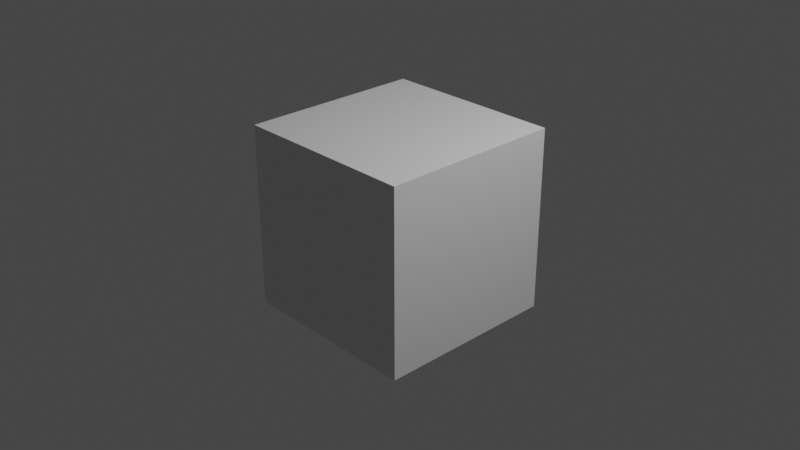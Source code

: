 # Source: bitonic_sort_4times.blend  (saved by Blender 3.4.6; exported with 4.5.12 LTS)
import bpy
from mathutils import Matrix  # noqa: F401  (used for matrix-valued properties, if any)

bpy.ops.wm.read_factory_settings(use_empty=True)
scene = bpy.context.scene
scene.name = 'Scene'

# ---- collections
col_collection = bpy.data.collections.new('Collection'); scene.collection.children.link(col_collection)

# ---- materials (node trees are filled in below, after node groups)
mat_material = bpy.data.materials.new('Material')
mat_material.alpha_threshold = 0.0
mat_material.use_transparent_shadow = False
mat_material.roughness = 0.5
mat_material.line_color = (0.0, 0.0, 0.0, 1.0)

# ---- material node trees
mat_material.use_nodes = True; mat_material.node_tree.nodes.clear()
_N = mat_material.node_tree.nodes; _L = mat_material.node_tree.links
n0 = _N.new('ShaderNodeOutputMaterial'); n0.name = 'Material Output'; n0.location = (300, 300)
n1 = _N.new('ShaderNodeBsdfPrincipled'); n1.name = 'Principled BSDF'; n1.location = (10, 300)
n1.distribution = 'GGX'
n1.subsurface_method = 'RANDOM_WALK_SKIN'
n1.inputs[3].default_value = 1.45
n1.inputs[27].default_value = (0.0, 0.0, 0.0, 1.0)
n1.inputs[28].default_value = 1.0
_L.new(n1.outputs[0], n0.inputs[0])
n0.is_active_output = True

# ---- world
world_world = bpy.data.worlds.new('World'); scene.world = world_world
world_world.use_nodes = True; world_world.node_tree.nodes.clear()
_N = world_world.node_tree.nodes; _L = world_world.node_tree.links
n0 = _N.new('ShaderNodeOutputWorld'); n0.name = 'World Output'; n0.location = (300, 300)
n1 = _N.new('ShaderNodeBackground'); n1.name = 'Background'; n1.location = (10, 300)
n1.inputs[0].default_value = (0.05088, 0.05088, 0.05088, 1.0)
_L.new(n1.outputs[0], n0.inputs[0])
n0.is_active_output = True
world_world.color = (0.05088, 0.05088, 0.05088)
world_world.use_sun_shadow = False
world_world.sun_shadow_jitter_overblur = 0.0

# ---- cameras
cam_camera = bpy.data.cameras.new('Camera')
cam_camera.clip_end = 100.0
cam_camera.ortho_scale = 7.314

# ---- lights
light_light = bpy.data.lights.new('Light', 'POINT')
light_light.transmission_factor = 0.0
light_light.energy = 1000.0
light_light.shadow_soft_size = 0.1
light_light.shadow_maximum_resolution = 0.006
light_light.use_absolute_resolution = True

# ---- meshes
me_cube = bpy.data.meshes.new('Cube')
me_cube.from_pydata([(1.0, 1.0, 1.0), (1.0, 1.0, -1.0), (1.0, -1.0, 1.0), (1.0, -1.0, -1.0), (-1.0, 1.0, 1.0), (-1.0, 1.0, -1.0), (-1.0, -1.0, 1.0), (-1.0, -1.0, -1.0)], [], [(0, 4, 6, 2), (3, 2, 6, 7), (7, 6, 4, 5), (5, 1, 3, 7), (1, 0, 2, 3), (5, 4, 0, 1)])
_uv = me_cube.uv_layers.new(name='UVMap')
_uv.uv.foreach_set('vector', [0.625, 0.5, 0.875, 0.5, 0.875, 0.75, 0.625, 0.75, 0.375, 0.75, 0.625, 0.75, 0.625, 1.0, 0.375, 1.0, 0.375, 0.0, 0.625, 0.0, 0.625, 0.25, 0.375, 0.25, 0.125, 0.5, 0.375, 0.5, 0.375, 0.75, 0.125, 0.75, 0.375, 0.5, 0.625, 0.5, 0.625, 0.75, 0.375, 0.75, 0.375, 0.25, 0.625, 0.25, 0.625, 0.5, 0.375, 0.5])
me_cube.materials.append(mat_material)
me_cube.use_mirror_vertex_groups = False
me_cube.update()

# ---- objects
ob_cube = bpy.data.objects.new('Cube', me_cube)
ob_light = bpy.data.objects.new('Light', light_light)
ob_camera = bpy.data.objects.new('Camera', cam_camera)

# ---- transforms, parenting, visibility, modifiers, constraints
ob_cube.location = (0.0, 0.0, 0.0)
ob_cube.lock_rotations_4d = False
ob_cube.empty_display_type = 'ARROWS'
ob_cube.lineart.crease_threshold = 0.0
ob_light.location = (4.076, 1.005, 5.904)
ob_light.rotation_euler = (0.6503, 0.05522, 1.866)
ob_light.lock_rotations_4d = False
ob_light.empty_display_type = 'ARROWS'
ob_light.color = (0.0, 0.0, 0.0, 0.0)
ob_light.lineart.crease_threshold = 0.0
ob_camera.location = (7.359, -6.926, 4.958)
ob_camera.rotation_euler = (1.109, 0.0, 0.8149)
ob_camera.lock_rotations_4d = False
ob_camera.empty_display_type = 'ARROWS'
ob_camera.color = (0.0, 0.0, 0.0, 0.0)
ob_camera.display_type = 'WIRE'
ob_camera.lineart.crease_threshold = 0.0

# ---- collection membership
col_collection.objects.link(ob_cube)
col_collection.objects.link(ob_light)
col_collection.objects.link(ob_camera)

# ---- scene / render settings (as saved in the file)
scene.camera = ob_camera
scene.frame_start = 1; scene.frame_end = 250; scene.frame_set(3)
scene.render.engine = 'BLENDER_EEVEE_NEXT'
scene.cycles.sampling_pattern = 'TABULATED_SOBOL'
scene.cycles.use_light_tree = False
scene.view_settings.view_transform = 'Filmic'
bpy.context.view_layer.update()
